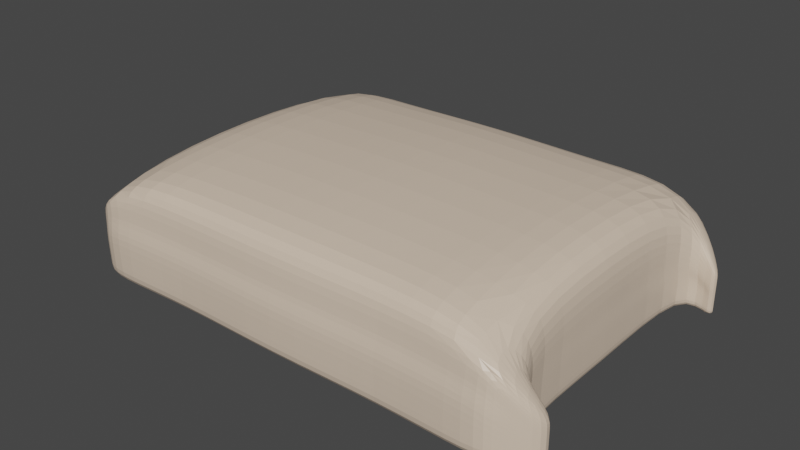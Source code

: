 # Source: sandbag.blend  (saved by Blender 3.0.42; exported with 4.5.12 LTS)
import bpy
from mathutils import Matrix  # noqa: F401  (used for matrix-valued properties, if any)

bpy.ops.wm.read_factory_settings(use_empty=True)
scene = bpy.context.scene
scene.name = 'Scene'

# ---- collections
col_collection = bpy.data.collections.new('Collection'); scene.collection.children.link(col_collection)

# ---- materials (node trees are filled in below, after node groups)
mat_sandbag = bpy.data.materials.new('Sandbag')
mat_sandbag.alpha_threshold = 0.0
mat_sandbag.use_transparent_shadow = False
mat_sandbag.line_color = (0.0, 0.0, 0.0, 1.0)

# ---- material node trees
mat_sandbag.use_nodes = True; mat_sandbag.node_tree.nodes.clear()
_N = mat_sandbag.node_tree.nodes; _L = mat_sandbag.node_tree.links
n0 = _N.new('ShaderNodeOutputMaterial'); n0.name = 'Material Output'; n0.location = (300, 300)
n1 = _N.new('ShaderNodeBsdfPrincipled'); n1.name = 'Principled BSDF'; n1.location = (10, 300)
n1.distribution = 'GGX'
n1.subsurface_method = 'RANDOM_WALK_SKIN'
n1.inputs[0].default_value = (0.7555, 0.5997, 0.4626, 1.0)
n1.inputs[2].default_value = 0.4
n1.inputs[3].default_value = 1.45
n1.inputs[27].default_value = (0.0, 0.0, 0.0, 1.0)
n1.inputs[28].default_value = 1.0
_L.new(n1.outputs[0], n0.inputs[0])
n0.is_active_output = True

# ---- world
world_world = bpy.data.worlds.new('World'); scene.world = world_world
world_world.use_nodes = True; world_world.node_tree.nodes.clear()
_N = world_world.node_tree.nodes; _L = world_world.node_tree.links
n0 = _N.new('ShaderNodeOutputWorld'); n0.name = 'World Output'; n0.location = (300, 300)
n1 = _N.new('ShaderNodeBackground'); n1.name = 'Background'; n1.location = (10, 300)
n1.inputs[0].default_value = (0.05088, 0.05088, 0.05088, 1.0)
_L.new(n1.outputs[0], n0.inputs[0])
n0.is_active_output = True
world_world.color = (0.05088, 0.05088, 0.05088)
world_world.use_sun_shadow = False
world_world.sun_shadow_jitter_overblur = 0.0

# ---- meshes
me_cube_002 = bpy.data.meshes.new('Cube.002')
me_cube_002.from_pydata([(0.1372, -0.09886, -0.03987), (0.1373, -0.09961, 0.004015), (0.1342, 0.09958, -0.03987), (0.1344, 0.1003, 0.004015), (0.0, 0.1041, -0.04138), (0.0, 0.1015, 0.02085), (0.0, -0.1044, -0.04138), (0.0, -0.1017, 0.02085), (0.1344, 0.1003, -0.004039), (0.1344, 0.1003, -0.01444), (0.1373, -0.09961, -0.003709), (0.1373, -0.09961, -0.01444), (0.0, -0.1017, 0.0006308), (0.0, -0.1052, -0.006656), (0.0, 0.1015, 0.0006308), (0.0, 0.1049, -0.006656), (0.1279, 0.1022, 0.02085), (0.1296, -0.1049, -0.04138), (0.1281, 0.1048, -0.04138), (0.1294, -0.1022, 0.02085), (0.1297, -0.1057, -0.006656), (0.1294, -0.1022, 0.0006308), (0.1282, 0.1056, -0.009882), (0.1279, 0.1022, 0.0006308), (0.1328, -0.0879, -0.03987), (0.1323, -0.08537, 0.01205), (0.0, -0.09076, 0.03239), (0.0, -0.06554, -0.04138), (0.1329, -0.08856, -0.01444), (0.1327, -0.08599, -0.007153), (0.1243, -0.09339, 0.02889), (0.1126, -0.07312, -0.04138), (0.1325, 0.08994, -0.03987), (0.1326, 0.08843, 0.01205), (0.0, 0.09282, 0.03239), (0.0, 0.06761, -0.04138), (0.1326, 0.0906, -0.01444), (0.1316, 0.08659, -0.007707), (0.1239, 0.0952, 0.02889), (0.1122, 0.07493, -0.04138), (0.1343, 0.00105, 0.02161), (0.0, 0.001032, 0.03801), (0.0, 0.001032, -0.04138), (0.1348, 0.001053, -0.01444), (0.1343, 0.00105, -0.007153), (0.1234, 0.00105, 0.03452), (0.1234, 0.00105, -0.04138), (0.1347, 0.001052, -0.03987), (0.1342, 0.09958, -0.03098), (0.1372, -0.09886, -0.03098), (0.0, -0.1044, -0.02923), (0.0, 0.1041, -0.02923), (0.1281, 0.1048, -0.02923), (0.1296, -0.1049, -0.02923), (0.1328, -0.0879, -0.03098), (0.1325, 0.08994, -0.03098), (0.1347, 0.001052, -0.03098), (0.07154, 0.1014, -0.04138), (0.0728, -0.09895, 0.02085), (0.07117, -0.1024, -0.006656), (0.0728, -0.09895, 0.0006308), (0.0728, 0.0988, 0.02085), (0.07154, -0.1016, -0.04138), (0.07117, 0.1021, -0.006656), (0.0728, 0.0988, 0.0006308), (0.0728, -0.06379, -0.04138), (0.0728, -0.08833, 0.03032), (0.0728, 0.09038, 0.03032), (0.0728, 0.06583, -0.04138), (0.0728, 0.001024, 0.03595), (0.0728, 0.001024, -0.04138), (0.07154, 0.1014, -0.02923), (0.07154, -0.1016, -0.02923), (0.1541, 0.08968, -0.0151), (0.1541, 0.08968, -0.01951), (0.1541, 0.08968, -0.03869), (0.1543, 0.0897, -0.04274), (0.1555, 0.08001, -0.04272), (0.1521, -0.07428, -0.02272), (0.1566, -0.08524, -0.02272), (0.1566, -0.08524, -0.03864), (0.1566, -0.08524, -0.04269), (0.1541, 0.08968, -0.028), (0.1566, -0.08524, -0.0278), (0.1521, -0.07428, -0.03112), (0.1566, -0.08524, -0.03112), (0.1521, -0.07428, -0.0278), (0.1566, -0.08524, -0.01506), (0.1521, -0.07428, -0.01506), (0.1521, -0.07428, -0.04269), (0.1521, -0.07428, -0.03864), (0.1554, 0.07999, -0.01951), (0.1541, 0.08968, -0.0314), (0.1554, 0.07999, -0.03107), (0.1554, 0.07999, -0.028), (0.1554, 0.07999, -0.0151), (0.1554, 0.07999, -0.03868)], [], [(23, 16, 3, 8), (24, 54, 90, 89), (31, 24, 0, 17), (66, 26, 7, 58), (60, 58, 7, 12), (72, 59, 13, 50), (10, 21, 20, 11), (19, 1, 79, 87), (52, 22, 9, 48), (64, 23, 22, 63), (33, 37, 94, 91), (9, 8, 82, 92), (44, 29, 28, 43), (71, 63, 22, 52), (49, 11, 20, 53), (10, 1, 19, 21), (37, 44, 43, 36), (65, 31, 17, 62), (64, 61, 16, 23), (70, 46, 31, 65), (40, 45, 30, 25), (56, 43, 28, 54), (69, 41, 26, 66), (46, 47, 24, 31), (44, 40, 25, 29), (49, 0, 81, 80), (18, 2, 32, 39), (61, 5, 34, 67), (30, 19, 87, 88), (14, 64, 63, 15), (25, 30, 88, 78), (57, 18, 39, 68), (86, 83, 85, 84), (60, 12, 13, 59), (20, 21, 60, 59), (37, 33, 40, 44), (39, 32, 47, 46), (67, 34, 41, 69), (55, 36, 43, 56), (33, 38, 45, 40), (68, 39, 46, 70), (16, 38, 95, 73), (32, 55, 56, 47), (47, 56, 54, 24), (0, 49, 53, 17), (57, 71, 52, 18), (18, 52, 48, 2), (32, 2, 76, 77), (62, 72, 50, 6), (17, 53, 72, 62), (4, 51, 71, 57), (35, 68, 70, 42), (38, 67, 69, 45), (11, 49, 80, 85), (4, 57, 68, 35), (16, 61, 67, 38), (45, 69, 66, 30), (42, 70, 65, 27), (14, 5, 61, 64), (27, 65, 62, 6), (51, 15, 63, 71), (23, 8, 9, 22), (53, 20, 59, 72), (21, 19, 58, 60), (30, 66, 58, 19), (86, 78, 79, 83), (90, 84, 85, 80), (78, 88, 87, 79), (82, 74, 91, 94), (75, 92, 93, 96), (74, 73, 95, 91), (93, 94, 37, 36), (82, 94, 93, 92), (76, 75, 96, 77), (89, 90, 80, 81), (54, 28, 84, 90), (0, 24, 89, 81), (36, 55, 96, 93), (55, 32, 77, 96), (29, 25, 78, 86), (28, 29, 86, 84), (38, 33, 91, 95), (85, 83, 10, 11), (8, 3, 74, 82), (3, 16, 73, 74), (48, 9, 92, 75), (1, 10, 83, 79), (2, 48, 75, 76)])
_uv = me_cube_002.uv_layers.new(name='UVMap')
_uv.uv.foreach_set('vector', [0.5417, 0.4929, 0.625, 0.4929, 0.625, 0.5, 0.5417, 0.5, 0.375, 0.7055, 0.4041, 0.7055, 0.4041, 0.7055, 0.375, 0.7055, 0.3679, 0.7055, 0.375, 0.7055, 0.375, 0.75, 0.3679, 0.75, 0.6804, 0.7055, 0.75, 0.7055, 0.75, 0.75, 0.6804, 0.75, 0.5417, 0.8054, 0.625, 0.8054, 0.625, 0.875, 0.5417, 0.875, 0.4041, 0.8054, 0.4583, 0.8054, 0.4583, 0.875, 0.4041, 0.875, 0.5417, 0.75, 0.5417, 0.7571, 0.4583, 0.7571, 0.4583, 0.75, 0.625, 0.7571, 0.625, 0.75, 0.625, 0.75, 0.625, 0.7571, 0.4041, 0.4929, 0.4583, 0.4929, 0.4583, 0.5, 0.4041, 0.5, 0.5417, 0.4446, 0.5417, 0.4929, 0.4583, 0.4929, 0.4583, 0.4446, 0.625, 0.5417, 0.5417, 0.5417, 0.5417, 0.5417, 0.625, 0.5417, 0.4583, 0.5, 0.5417, 0.5, 0.5417, 0.5, 0.4583, 0.5, 0.5417, 0.6236, 0.5417, 0.7055, 0.4583, 0.7055, 0.4583, 0.6236, 0.4041, 0.4446, 0.4583, 0.4446, 0.4583, 0.4929, 0.4041, 0.4929, 0.4041, 0.75, 0.4583, 0.75, 0.4583, 0.7571, 0.4041, 0.7571, 0.5417, 0.75, 0.625, 0.75, 0.625, 0.7571, 0.5417, 0.7571, 0.5417, 0.5417, 0.5417, 0.6236, 0.4583, 0.6236, 0.4583, 0.5417, 0.3196, 0.7055, 0.3679, 0.7055, 0.3679, 0.75, 0.3196, 0.75, 0.5417, 0.4446, 0.625, 0.4446, 0.625, 0.4929, 0.5417, 0.4929, 0.3196, 0.6236, 0.3679, 0.6236, 0.3679, 0.7055, 0.3196, 0.7055, 0.625, 0.6236, 0.6321, 0.6236, 0.6321, 0.7055, 0.625, 0.7055, 0.4041, 0.6236, 0.4583, 0.6236, 0.4583, 0.7055, 0.4041, 0.7055, 0.6804, 0.6236, 0.75, 0.6236, 0.75, 0.7055, 0.6804, 0.7055, 0.3679, 0.6236, 0.375, 0.6236, 0.375, 0.7055, 0.3679, 0.7055, 0.5417, 0.6236, 0.625, 0.6236, 0.625, 0.7055, 0.5417, 0.7055, 0.4041, 0.75, 0.375, 0.75, 0.375, 0.75, 0.4041, 0.75, 0.3679, 0.5, 0.375, 0.5, 0.375, 0.5417, 0.3679, 0.5417, 0.6804, 0.5, 0.75, 0.5, 0.75, 0.5417, 0.6804, 0.5417, 0.6321, 0.7055, 0.6321, 0.75, 0.6321, 0.75, 0.6321, 0.7055, 0.5417, 0.375, 0.5417, 0.4446, 0.4583, 0.4446, 0.4583, 0.375, 0.625, 0.7055, 0.6321, 0.7055, 0.6321, 0.7055, 0.625, 0.7055, 0.3196, 0.5, 0.3679, 0.5, 0.3679, 0.5417, 0.3196, 0.5417, 0.5417, 0.7055, 0.5417, 0.75, 0.4583, 0.75, 0.4583, 0.7055, 0.5417, 0.8054, 0.5417, 0.875, 0.4583, 0.875, 0.4583, 0.8054, 0.4583, 0.7571, 0.5417, 0.7571, 0.5417, 0.8054, 0.4583, 0.8054, 0.5417, 0.5417, 0.625, 0.5417, 0.625, 0.6236, 0.5417, 0.6236, 0.3679, 0.5417, 0.375, 0.5417, 0.375, 0.6236, 0.3679, 0.6236, 0.6804, 0.5417, 0.75, 0.5417, 0.75, 0.6236, 0.6804, 0.6236, 0.4041, 0.5417, 0.4583, 0.5417, 0.4583, 0.6236, 0.4041, 0.6236, 0.625, 0.5417, 0.6321, 0.5417, 0.6321, 0.6236, 0.625, 0.6236, 0.3196, 0.5417, 0.3679, 0.5417, 0.3679, 0.6236, 0.3196, 0.6236, 0.6321, 0.5, 0.6321, 0.5417, 0.6321, 0.5417, 0.6321, 0.5, 0.375, 0.5417, 0.4041, 0.5417, 0.4041, 0.6236, 0.375, 0.6236, 0.375, 0.6236, 0.4041, 0.6236, 0.4041, 0.7055, 0.375, 0.7055, 0.375, 0.75, 0.4041, 0.75, 0.4041, 0.7571, 0.375, 0.7571, 0.375, 0.4446, 0.4041, 0.4446, 0.4041, 0.4929, 0.375, 0.4929, 0.375, 0.4929, 0.4041, 0.4929, 0.4041, 0.5, 0.375, 0.5, 0.375, 0.5417, 0.375, 0.5, 0.375, 0.5, 0.375, 0.5417, 0.375, 0.8054, 0.4041, 0.8054, 0.4041, 0.875, 0.375, 0.875, 0.375, 0.7571, 0.4041, 0.7571, 0.4041, 0.8054, 0.375, 0.8054, 0.375, 0.375, 0.4041, 0.375, 0.4041, 0.4446, 0.375, 0.4446, 0.25, 0.5417, 0.3196, 0.5417, 0.3196, 0.6236, 0.25, 0.6236, 0.6321, 0.5417, 0.6804, 0.5417, 0.6804, 0.6236, 0.6321, 0.6236, 0.4583, 0.75, 0.4041, 0.75, 0.4041, 0.75, 0.4583, 0.75, 0.25, 0.5, 0.3196, 0.5, 0.3196, 0.5417, 0.25, 0.5417, 0.6321, 0.5, 0.6804, 0.5, 0.6804, 0.5417, 0.6321, 0.5417, 0.6321, 0.6236, 0.6804, 0.6236, 0.6804, 0.7055, 0.6321, 0.7055, 0.25, 0.6236, 0.3196, 0.6236, 0.3196, 0.7055, 0.25, 0.7055, 0.5417, 0.375, 0.625, 0.375, 0.625, 0.4446, 0.5417, 0.4446, 0.25, 0.7055, 0.3196, 0.7055, 0.3196, 0.75, 0.25, 0.75, 0.4041, 0.375, 0.4583, 0.375, 0.4583, 0.4446, 0.4041, 0.4446, 0.5417, 0.4929, 0.5417, 0.5, 0.4583, 0.5, 0.4583, 0.4929, 0.4041, 0.7571, 0.4583, 0.7571, 0.4583, 0.8054, 0.4041, 0.8054, 0.5417, 0.7571, 0.625, 0.7571, 0.625, 0.8054, 0.5417, 0.8054, 0.6321, 0.7055, 0.6804, 0.7055, 0.6804, 0.75, 0.6321, 0.75, 0.5417, 0.7055, 0.625, 0.7055, 0.625, 0.75, 0.5417, 0.75, 0.4041, 0.7055, 0.4583, 0.7055, 0.4583, 0.75, 0.4041, 0.75, 0.625, 0.7055, 0.6321, 0.7055, 0.6321, 0.75, 0.625, 0.75, 0.5417, 0.5, 0.625, 0.5, 0.625, 0.5417, 0.5417, 0.5417, 0.4041, 0.5, 0.4583, 0.5, 0.4583, 0.5417, 0.4041, 0.5417, 0.625, 0.5, 0.6321, 0.5, 0.6321, 0.5417, 0.625, 0.5417, 0.4583, 0.5417, 0.5417, 0.5417, 0.5417, 0.5417, 0.4583, 0.5417, 0.5417, 0.5, 0.5417, 0.5417, 0.4583, 0.5417, 0.4583, 0.5, 0.375, 0.5, 0.4041, 0.5, 0.4041, 0.5417, 0.375, 0.5417, 0.375, 0.7055, 0.4041, 0.7055, 0.4041, 0.75, 0.375, 0.75, 0.4041, 0.7055, 0.4583, 0.7055, 0.4583, 0.7055, 0.4041, 0.7055, 0.375, 0.75, 0.375, 0.7055, 0.375, 0.7055, 0.375, 0.75, 0.4583, 0.5417, 0.4041, 0.5417, 0.4041, 0.5417, 0.4583, 0.5417, 0.4041, 0.5417, 0.375, 0.5417, 0.375, 0.5417, 0.4041, 0.5417, 0.5417, 0.7055, 0.625, 0.7055, 0.625, 0.7055, 0.5417, 0.7055, 0.4583, 0.7055, 0.5417, 0.7055, 0.5417, 0.7055, 0.4583, 0.7055, 0.6321, 0.5417, 0.625, 0.5417, 0.625, 0.5417, 0.6321, 0.5417, 0.4583, 0.75, 0.5417, 0.75, 0.5417, 0.75, 0.4583, 0.75, 0.5417, 0.5, 0.625, 0.5, 0.625, 0.5, 0.5417, 0.5, 0.625, 0.5, 0.625, 0.4929, 0.625, 0.4929, 0.625, 0.5, 0.4041, 0.5, 0.4583, 0.5, 0.4583, 0.5, 0.4041, 0.5, 0.625, 0.75, 0.5417, 0.75, 0.5417, 0.75, 0.625, 0.75, 0.375, 0.5, 0.4041, 0.5, 0.4041, 0.5, 0.375, 0.5])
me_cube_002.materials.append(mat_sandbag)
me_cube_002.use_remesh_fix_poles = True
me_cube_002.use_remesh_preserve_attributes = False
me_cube_002.update()

# ---- objects
ob_cube_001 = bpy.data.objects.new('Cube.001', me_cube_002)

# ---- transforms, parenting, visibility, modifiers, constraints
ob_cube_001.location = (0.0, 0.0, 0.0)
ob_cube_001.scale = (2.0, 2.0, 2.0)
_m = ob_cube_001.modifiers.new('Mirror', 'MIRROR')
_m.use_clip = True
_m = ob_cube_001.modifiers.new('Subdivision', 'SUBSURF')

# ---- collection membership
col_collection.objects.link(ob_cube_001)

# ---- scene / render settings (as saved in the file)
scene.frame_start = 1; scene.frame_end = 250; scene.frame_set(1)
scene.render.engine = 'BLENDER_EEVEE_NEXT'
scene.cycles.sampling_pattern = 'TABULATED_SOBOL'
scene.cycles.use_light_tree = False
scene.view_settings.view_transform = 'Filmic'
bpy.context.view_layer.update()

# ---- added for rendering (the .blend has no active camera and no usable light): camera, sun
cam_auto = bpy.data.cameras.new('AutoCamera')
cam_auto.lens = 50.0
cam_auto.sensor_width = 36.0
cam_auto.clip_end = 1000.0
ob_auto_camera = bpy.data.objects.new('AutoCamera', cam_auto)
scene.collection.objects.link(ob_auto_camera)
ob_auto_camera.location = (0.71475, -0.85778, 0.567078)
ob_auto_camera.rotation_euler = (1.09748, -7.21219e-08, 0.694738)
scene.camera = ob_auto_camera
light_auto_sun = bpy.data.lights.new('AutoSun', 'SUN')
light_auto_sun.energy = 3.0
light_auto_sun.angle = 0.0523599
ob_auto_sun = bpy.data.objects.new('AutoSun', light_auto_sun)
scene.collection.objects.link(ob_auto_sun)
ob_auto_sun.rotation_euler = (0.872665, 0.174533, 0.523599)
bpy.context.view_layer.update()
